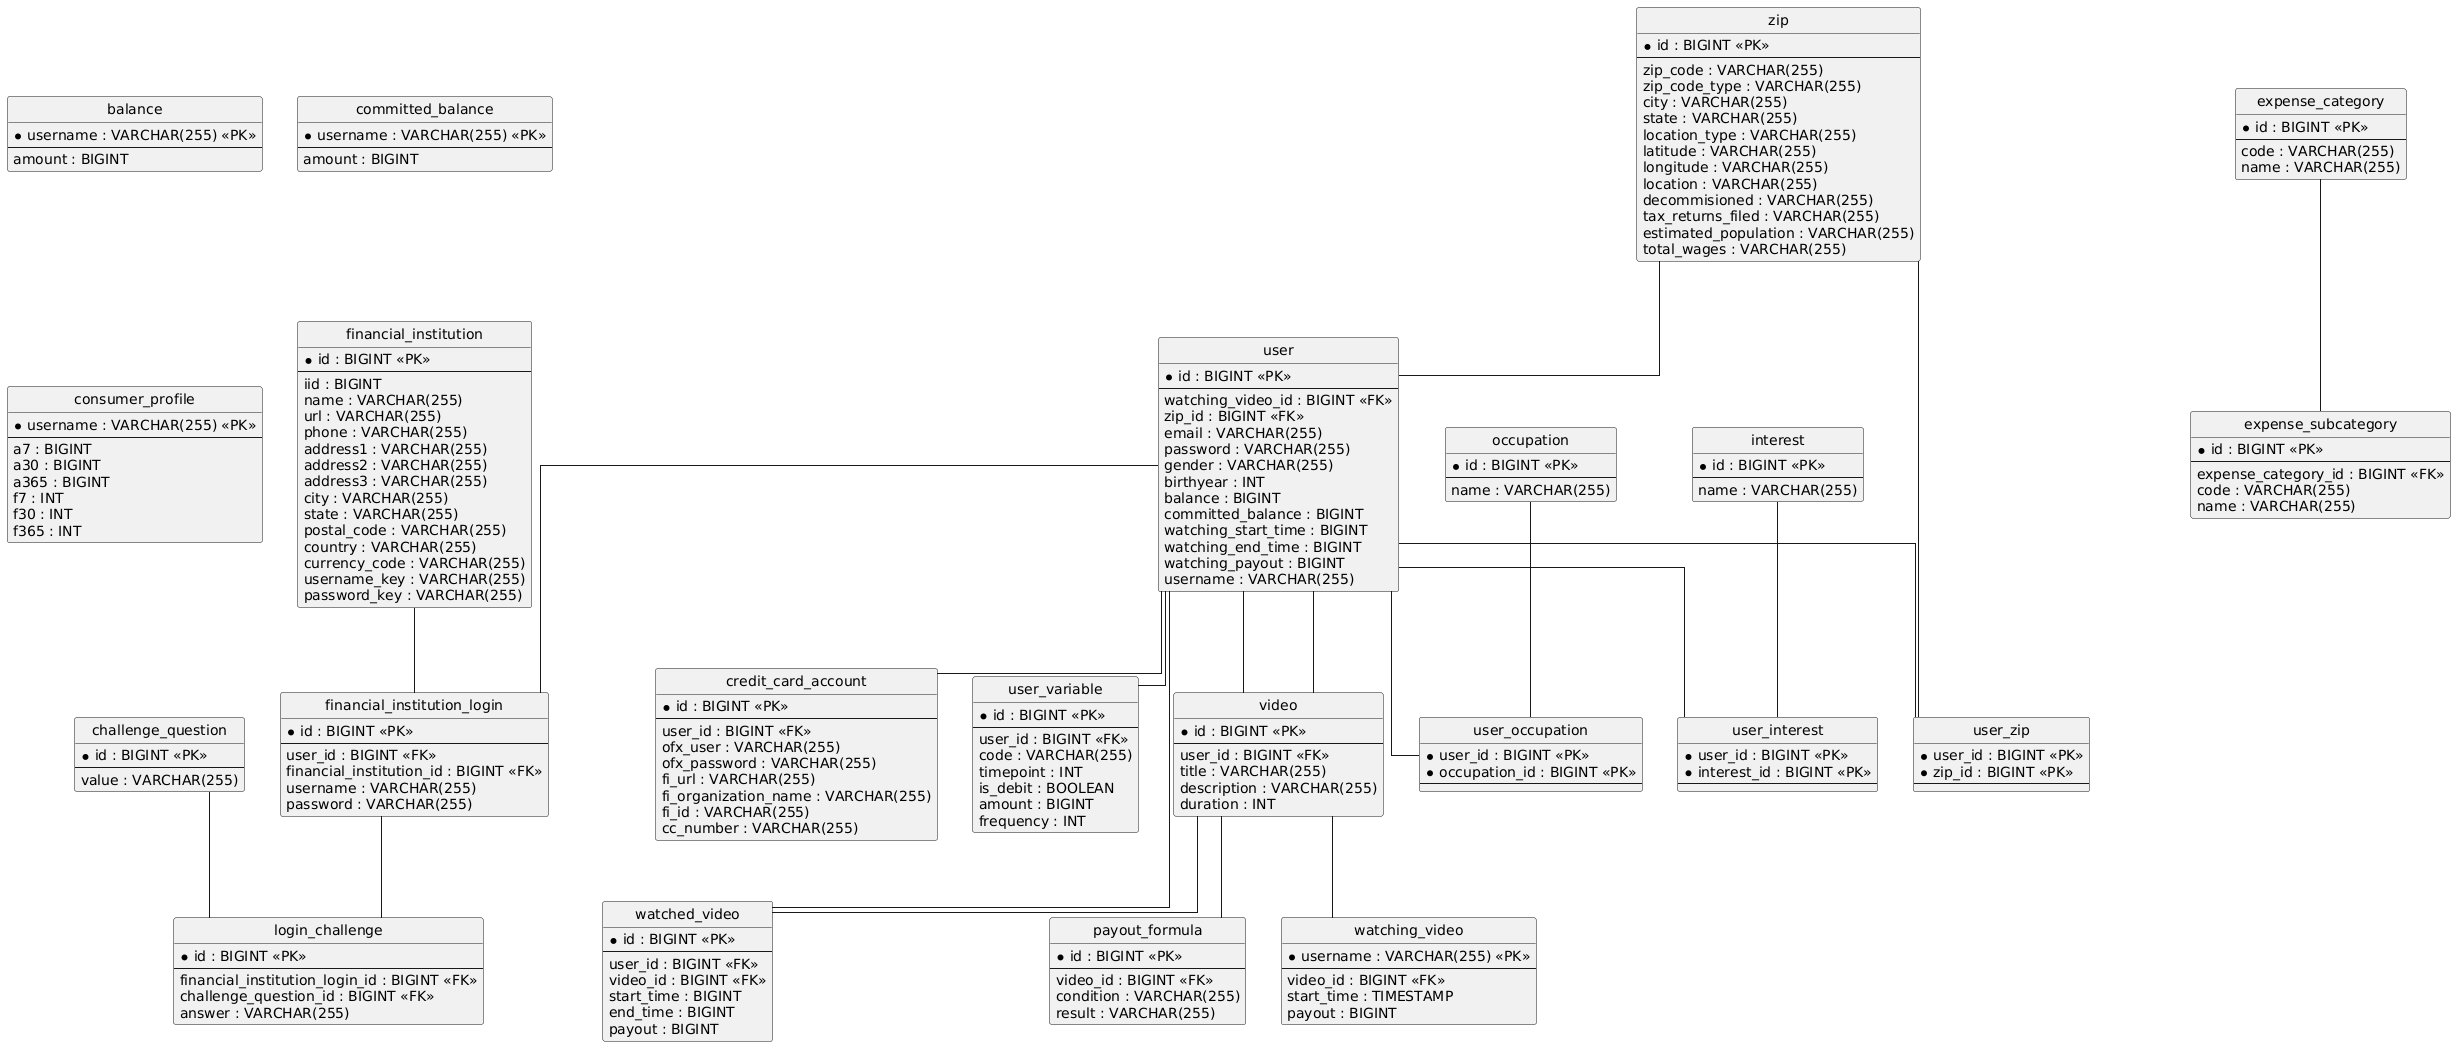

The diagram above was rendered by PlantUML. Its source (embedded in the PNG):
@startuml
hide circle
skinparam linetype ortho

entity "balance" as balance {
  * username : VARCHAR(255) <<PK>>
  --
  amount : BIGINT
}

entity "challenge_question" as challenge_question {
  * id : BIGINT <<PK>>
  --
  value : VARCHAR(255)
}

entity "committed_balance" as committed_balance {
  * username : VARCHAR(255) <<PK>>
  --
  amount : BIGINT
}

entity "consumer_profile" as consumer_profile {
  * username : VARCHAR(255) <<PK>>
  --
  a7 : BIGINT
  a30 : BIGINT
  a365 : BIGINT
  f7 : INT
  f30 : INT
  f365 : INT
}

entity "credit_card_account" as credit_card_account {
  * id : BIGINT <<PK>>
  --
  user_id : BIGINT <<FK>>
  ofx_user : VARCHAR(255)
  ofx_password : VARCHAR(255)
  fi_url : VARCHAR(255)
  fi_organization_name : VARCHAR(255)
  fi_id : VARCHAR(255)
  cc_number : VARCHAR(255)
}

entity "expense_category" as expense_category {
  * id : BIGINT <<PK>>
  --
  code : VARCHAR(255)
  name : VARCHAR(255)
}

entity "expense_subcategory" as expense_subcategory {
  * id : BIGINT <<PK>>
  --
  expense_category_id : BIGINT <<FK>>
  code : VARCHAR(255)
  name : VARCHAR(255)
}

entity "financial_institution" as financial_institution {
  * id : BIGINT <<PK>>
  --
  iid : BIGINT
  name : VARCHAR(255)
  url : VARCHAR(255)
  phone : VARCHAR(255)
  address1 : VARCHAR(255)
  address2 : VARCHAR(255)
  address3 : VARCHAR(255)
  city : VARCHAR(255)
  state : VARCHAR(255)
  postal_code : VARCHAR(255)
  country : VARCHAR(255)
  currency_code : VARCHAR(255)
  username_key : VARCHAR(255)
  password_key : VARCHAR(255)
}

entity "financial_institution_login" as financial_institution_login {
  * id : BIGINT <<PK>>
  --
  user_id : BIGINT <<FK>>
  financial_institution_id : BIGINT <<FK>>
  username : VARCHAR(255)
  password : VARCHAR(255)
}

entity "interest" as interest {
  * id : BIGINT <<PK>>
  --
  name : VARCHAR(255)
}

entity "login_challenge" as login_challenge {
  * id : BIGINT <<PK>>
  --
  financial_institution_login_id : BIGINT <<FK>>
  challenge_question_id : BIGINT <<FK>>
  answer : VARCHAR(255)
}

entity "occupation" as occupation {
  * id : BIGINT <<PK>>
  --
  name : VARCHAR(255)
}

entity "payout_formula" as payout_formula {
  * id : BIGINT <<PK>>
  --
  video_id : BIGINT <<FK>>
  condition : VARCHAR(255)
  result : VARCHAR(255)
}

entity "user" as user {
  * id : BIGINT <<PK>>
  --
  watching_video_id : BIGINT <<FK>>
  zip_id : BIGINT <<FK>>
  email : VARCHAR(255)
  password : VARCHAR(255)
  gender : VARCHAR(255)
  birthyear : INT
  balance : BIGINT
  committed_balance : BIGINT
  watching_start_time : BIGINT
  watching_end_time : BIGINT
  watching_payout : BIGINT
  username : VARCHAR(255)
}

entity "user_variable" as user_variable {
  * id : BIGINT <<PK>>
  --
  user_id : BIGINT <<FK>>
  code : VARCHAR(255)
  timepoint : INT
  is_debit : BOOLEAN
  amount : BIGINT
  frequency : INT
}

entity "video" as video {
  * id : BIGINT <<PK>>
  --
  user_id : BIGINT <<FK>>
  title : VARCHAR(255)
  description : VARCHAR(255)
  duration : INT
}

entity "watched_video" as watched_video {
  * id : BIGINT <<PK>>
  --
  user_id : BIGINT <<FK>>
  video_id : BIGINT <<FK>>
  start_time : BIGINT
  end_time : BIGINT
  payout : BIGINT
}

entity "watching_video" as watching_video {
  * username : VARCHAR(255) <<PK>>
  --
  video_id : BIGINT <<FK>>
  start_time : TIMESTAMP
  payout : BIGINT
}

entity "zip" as zip {
  * id : BIGINT <<PK>>
  --
  zip_code : VARCHAR(255)
  zip_code_type : VARCHAR(255)
  city : VARCHAR(255)
  state : VARCHAR(255)
  location_type : VARCHAR(255)
  latitude : VARCHAR(255)
  longitude : VARCHAR(255)
  location : VARCHAR(255)
  decommisioned : VARCHAR(255)
  tax_returns_filed : VARCHAR(255)
  estimated_population : VARCHAR(255)
  total_wages : VARCHAR(255)
}

entity "user_occupation" as user_occupation {
  * user_id : BIGINT <<PK>>
  * occupation_id : BIGINT <<PK>>
  --
}

entity "user_interest" as user_interest {
  * user_id : BIGINT <<PK>>
  * interest_id : BIGINT <<PK>>
  --
}

entity "user_zip" as user_zip {
  * user_id : BIGINT <<PK>>
  * zip_id : BIGINT <<PK>>
  --
}

user -- credit_card_account
expense_category -- expense_subcategory
user -- financial_institution_login
financial_institution -- financial_institution_login
financial_institution_login -- login_challenge
challenge_question -- login_challenge
video -- payout_formula
video -- user
zip -- user
user -- user_variable
user -- video
user -- watched_video
video -- watched_video
video -- watching_video
user -- user_occupation
occupation -- user_occupation
user -- user_interest
interest -- user_interest
user -- user_zip
zip -- user_zip
@enduml